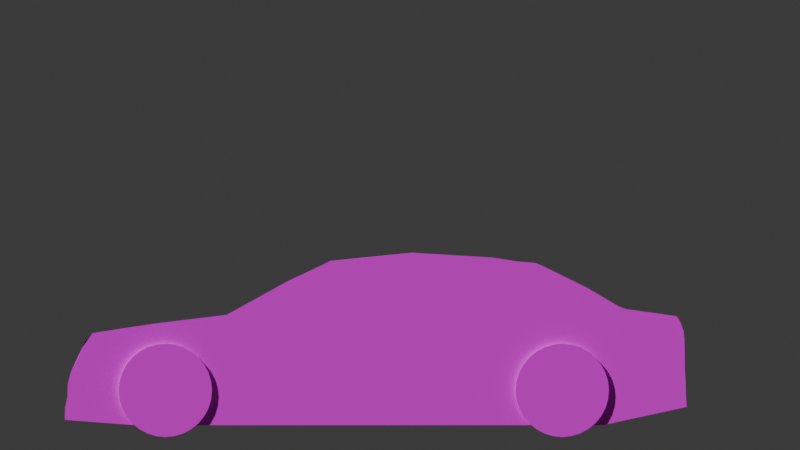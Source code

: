 # Source: car-new-UVs.blend  (saved by Blender 5.2.44; exported with 4.5.12 LTS)
import bpy
from mathutils import Matrix  # noqa: F401  (used for matrix-valued properties, if any)

bpy.ops.wm.read_factory_settings(use_empty=True)
scene = bpy.context.scene
scene.name = 'Scene'

# ---- collections
col_collection = bpy.data.collections.new('Collection'); scene.collection.children.link(col_collection)

# ---- images (referenced by path relative to the original .blend; pixels are not part of the script)
import os
ASSET_DIR = os.environ.get("B2B_ASSET_DIR", "")  # directory of the original .blend (textures are referenced by path, not embedded)
HERE = os.path.dirname(os.path.abspath(__file__))  # packed textures are extracted next to this script under _unpacked/

def load_image(name, relpath, width, height, colorspace="sRGB"):
    """Load a texture the original file referenced (path relative to the .blend, or extracted next to this script)."""
    p = next((c for c in (os.path.join(HERE, relpath), os.path.join(ASSET_DIR, relpath)) if relpath and os.path.exists(c)), "")
    if p:
        img = bpy.data.images.load(p, check_existing=True)
        img.name = name
    else:  # same state as the original file: an image datablock whose file is absent (Cycles renders it pink)
        img = bpy.data.images.new(name, width, height)
        img.source = "FILE"
        img.filepath = "//" + (relpath or name)
    img.colorspace_settings.name = colorspace
    return img
img_car_png = load_image('car.png', 'car.png', 1024, 1024, 'sRGB')
img_car_png_001 = load_image('car.png.001', 'car.png', 1024, 1024, 'sRGB')
img_car_png_002 = load_image('car.png.002', 'car.png', 1024, 1024, 'sRGB')
img_car_png_003 = load_image('car.png.003', 'car.png', 1024, 1024, 'sRGB')

# ---- materials (node trees are filled in below, after node groups)
mat_car_material = bpy.data.materials.new('car-material')
mat_car_material.roughness = 0.5528
mat_car_material.specular_intensity = 1.0
mat_car_material_001 = bpy.data.materials.new('car-material.001')
mat_car_material_001.roughness = 0.5528
mat_car_material_001.specular_intensity = 1.0
mat_car_material_002 = bpy.data.materials.new('car-material.002')
mat_car_material_002.roughness = 0.5528
mat_car_material_002.specular_intensity = 1.0
mat_car_material_003 = bpy.data.materials.new('car-material.003')
mat_car_material_003.roughness = 0.5528
mat_car_material_003.specular_intensity = 1.0

# ---- material node trees
mat_car_material.use_nodes = True; mat_car_material.node_tree.nodes.clear()
_N = mat_car_material.node_tree.nodes; _L = mat_car_material.node_tree.links
n0 = _N.new('ShaderNodeBsdfPrincipled'); n0.name = 'Principled BSDF'; n0.location = (0, 300)
n0.inputs[2].default_value = 0.5528
n0.inputs[10].default_value = 0.005
n0.inputs[13].default_value = 1.0
n0.inputs[14].default_value = (0.2, 0.2, 0.2, 1.0)
n0.inputs[27].default_value = (0.0, 0.0, 0.0, 1.0)
n0.inputs[28].default_value = 1.0
n1 = _N.new('ShaderNodeOutputMaterial'); n1.name = 'Material Output'; n1.location = (280, 300)
n2 = _N.new('ShaderNodeTexImage'); n2.name = 'Image Texture'; n2.location = (-290, 280)
n2.image = img_car_png
_L.new(n0.outputs[0], n1.inputs[0])
_L.new(n2.outputs[0], n0.inputs[0])
n1.is_active_output = True
mat_car_material_001.use_nodes = True; mat_car_material_001.node_tree.nodes.clear()
_N = mat_car_material_001.node_tree.nodes; _L = mat_car_material_001.node_tree.links
n0 = _N.new('ShaderNodeBsdfPrincipled'); n0.name = 'Principled BSDF'; n0.location = (0, 300)
n0.inputs[2].default_value = 0.5528
n0.inputs[10].default_value = 0.005
n0.inputs[13].default_value = 1.0
n0.inputs[14].default_value = (0.2, 0.2, 0.2, 1.0)
n0.inputs[27].default_value = (0.0, 0.0, 0.0, 1.0)
n0.inputs[28].default_value = 1.0
n1 = _N.new('ShaderNodeOutputMaterial'); n1.name = 'Material Output'; n1.location = (280, 300)
n2 = _N.new('ShaderNodeTexImage'); n2.name = 'Image Texture'; n2.location = (-290, 280)
n2.image = img_car_png_001
_L.new(n0.outputs[0], n1.inputs[0])
_L.new(n2.outputs[0], n0.inputs[0])
n1.is_active_output = True
mat_car_material_002.use_nodes = True; mat_car_material_002.node_tree.nodes.clear()
_N = mat_car_material_002.node_tree.nodes; _L = mat_car_material_002.node_tree.links
n0 = _N.new('ShaderNodeBsdfPrincipled'); n0.name = 'Principled BSDF'; n0.location = (0, 300)
n0.inputs[2].default_value = 0.5528
n0.inputs[10].default_value = 0.005
n0.inputs[13].default_value = 1.0
n0.inputs[14].default_value = (0.2, 0.2, 0.2, 1.0)
n0.inputs[27].default_value = (0.0, 0.0, 0.0, 1.0)
n0.inputs[28].default_value = 1.0
n1 = _N.new('ShaderNodeOutputMaterial'); n1.name = 'Material Output'; n1.location = (280, 300)
n2 = _N.new('ShaderNodeTexImage'); n2.name = 'Image Texture'; n2.location = (-290, 280)
n2.image = img_car_png_002
_L.new(n0.outputs[0], n1.inputs[0])
_L.new(n2.outputs[0], n0.inputs[0])
n1.is_active_output = True
mat_car_material_003.use_nodes = True; mat_car_material_003.node_tree.nodes.clear()
_N = mat_car_material_003.node_tree.nodes; _L = mat_car_material_003.node_tree.links
n0 = _N.new('ShaderNodeBsdfPrincipled'); n0.name = 'Principled BSDF'; n0.location = (0, 300)
n0.inputs[2].default_value = 0.5528
n0.inputs[10].default_value = 0.005
n0.inputs[13].default_value = 1.0
n0.inputs[14].default_value = (0.2, 0.2, 0.2, 1.0)
n0.inputs[27].default_value = (0.0, 0.0, 0.0, 1.0)
n0.inputs[28].default_value = 1.0
n1 = _N.new('ShaderNodeOutputMaterial'); n1.name = 'Material Output'; n1.location = (280, 300)
n2 = _N.new('ShaderNodeTexImage'); n2.name = 'Image Texture'; n2.location = (-290, 280)
n2.image = img_car_png_003
_L.new(n0.outputs[0], n1.inputs[0])
_L.new(n2.outputs[0], n0.inputs[0])
n1.is_active_output = True

# ---- world
world_world = bpy.data.worlds.new('World'); scene.world = world_world
world_world.use_nodes = True; world_world.node_tree.nodes.clear()
_N = world_world.node_tree.nodes; _L = world_world.node_tree.links
n0 = _N.new('ShaderNodeOutputWorld'); n0.name = 'World Output'; n0.location = (200, 100)
n1 = _N.new('ShaderNodeBackground'); n1.name = 'Background'; n1.location = (-200, 100)
n1.inputs[0].default_value = (0.05088, 0.05088, 0.05088, 1.0)
_L.new(n1.outputs[0], n0.inputs[0])
n0.is_active_output = True
world_world.color = (0.05088, 0.05088, 0.05088)
world_world.sun_shadow_jitter_overblur = 0.0

# ---- cameras
cam_camera = bpy.data.cameras.new('Camera')
cam_camera.type = 'ORTHO'
cam_camera_006 = bpy.data.cameras.new('Camera.006')
cam_camera_006.type = 'ORTHO'
cam_camera_007 = bpy.data.cameras.new('Camera.007')
cam_camera_007.type = 'ORTHO'
cam_camera_008 = bpy.data.cameras.new('Camera.008')
cam_camera_008.type = 'ORTHO'

# ---- meshes
me_cylinder = bpy.data.meshes.new('Cylinder')
me_cylinder.from_pydata([(0.0, 1.0, -1.0), (0.0, 1.0, 1.0), (0.1951, 0.9808, -1.0), (0.1951, 0.9808, 1.0), (0.3827, 0.9239, -1.0), (0.3827, 0.9239, 1.0), (0.5556, 0.8315, -1.0), (0.5556, 0.8315, 1.0), (0.7071, 0.7071, -1.0), (0.7071, 0.7071, 1.0), (0.8315, 0.5556, -1.0), (0.8315, 0.5556, 1.0), (0.9239, 0.3827, -1.0), (0.9239, 0.3827, 1.0), (0.9808, 0.1951, -1.0), (0.9808, 0.1951, 1.0), (1.0, 0.0, -1.0), (1.0, 0.0, 1.0), (0.9808, -0.1951, -1.0), (0.9808, -0.1951, 1.0), (0.9239, -0.3827, -1.0), (0.9239, -0.3827, 1.0), (0.8315, -0.5556, -1.0), (0.8315, -0.5556, 1.0), (0.7071, -0.7071, -1.0), (0.7071, -0.7071, 1.0), (0.5556, -0.8315, -1.0), (0.5556, -0.8315, 1.0), (0.3827, -0.9239, -1.0), (0.3827, -0.9239, 1.0), (0.1951, -0.9808, -1.0), (0.1951, -0.9808, 1.0), (0.0, -1.0, -1.0), (0.0, -1.0, 1.0), (-0.1951, -0.9808, -1.0), (-0.1951, -0.9808, 1.0), (-0.3827, -0.9239, -1.0), (-0.3827, -0.9239, 1.0), (-0.5556, -0.8315, -1.0), (-0.5556, -0.8315, 1.0), (-0.7071, -0.7071, -1.0), (-0.7071, -0.7071, 1.0), (-0.8315, -0.5556, -1.0), (-0.8315, -0.5556, 1.0), (-0.9239, -0.3827, -1.0), (-0.9239, -0.3827, 1.0), (-0.9808, -0.1951, -1.0), (-0.9808, -0.1951, 1.0), (-1.0, 0.0, -1.0), (-1.0, 0.0, 1.0), (-0.9808, 0.1951, -1.0), (-0.9808, 0.1951, 1.0), (-0.9239, 0.3827, -1.0), (-0.9239, 0.3827, 1.0), (-0.8315, 0.5556, -1.0), (-0.8315, 0.5556, 1.0), (-0.7071, 0.7071, -1.0), (-0.7071, 0.7071, 1.0), (-0.5556, 0.8315, -1.0), (-0.5556, 0.8315, 1.0), (-0.3827, 0.9239, -1.0), (-0.3827, 0.9239, 1.0), (-0.1951, 0.9808, -1.0), (-0.1951, 0.9808, 1.0)], [], [(0, 1, 3, 2), (2, 3, 5, 4), (4, 5, 7, 6), (6, 7, 9, 8), (8, 9, 11, 10), (10, 11, 13, 12), (12, 13, 15, 14), (14, 15, 17, 16), (16, 17, 19, 18), (18, 19, 21, 20), (20, 21, 23, 22), (22, 23, 25, 24), (24, 25, 27, 26), (26, 27, 29, 28), (28, 29, 31, 30), (30, 31, 33, 32), (32, 33, 35, 34), (34, 35, 37, 36), (36, 37, 39, 38), (38, 39, 41, 40), (40, 41, 43, 42), (42, 43, 45, 44), (44, 45, 47, 46), (46, 47, 49, 48), (48, 49, 51, 50), (50, 51, 53, 52), (52, 53, 55, 54), (54, 55, 57, 56), (56, 57, 59, 58), (58, 59, 61, 60), (3, 1, 63, 61, 59, 57, 55, 53, 51, 49, 47, 45, 43, 41, 39, 37, 35, 33, 31, 29, 27, 25, 23, 21, 19, 17, 15, 13, 11, 9, 7, 5), (60, 61, 63, 62), (62, 63, 1, 0), (0, 2, 4, 6, 8, 10, 12, 14, 16, 18, 20, 22, 24, 26, 28, 30, 32, 34, 36, 38, 40, 42, 44, 46, 48, 50, 52, 54, 56, 58, 60, 62)])
_uv = me_cylinder.uv_layers.new(name='UVMap')
_uv.uv.foreach_set('vector', [1.0, 0.5, 1.0, 1.0, 0.9688, 1.0, 0.9688, 0.5, 0.9688, 0.5, 0.9688, 1.0, 0.9375, 1.0, 0.9375, 0.5, 0.9375, 0.5, 0.9375, 1.0, 0.9062, 1.0, 0.9062, 0.5, 0.9062, 0.5, 0.9062, 1.0, 0.875, 1.0, 0.875, 0.5, 0.875, 0.5, 0.875, 1.0, 0.8438, 1.0, 0.8438, 0.5, 0.8438, 0.5, 0.8438, 1.0, 0.8125, 1.0, 0.8125, 0.5, 0.8125, 0.5, 0.8125, 1.0, 0.7812, 1.0, 0.7812, 0.5, 0.7812, 0.5, 0.7812, 1.0, 0.75, 1.0, 0.75, 0.5, 0.75, 0.5, 0.75, 1.0, 0.7188, 1.0, 0.7188, 0.5, 0.7188, 0.5, 0.7188, 1.0, 0.6875, 1.0, 0.6875, 0.5, 0.6875, 0.5, 0.6875, 1.0, 0.6562, 1.0, 0.6562, 0.5, 0.6562, 0.5, 0.6562, 1.0, 0.625, 1.0, 0.625, 0.5, 0.625, 0.5, 0.625, 1.0, 0.5938, 1.0, 0.5938, 0.5, 0.5938, 0.5, 0.5938, 1.0, 0.5625, 1.0, 0.5625, 0.5, 0.5625, 0.5, 0.5625, 1.0, 0.5312, 1.0, 0.5312, 0.5, 0.5312, 0.5, 0.5312, 1.0, 0.5, 1.0, 0.5, 0.5, 0.5, 0.5, 0.5, 1.0, 0.4688, 1.0, 0.4688, 0.5, 0.4688, 0.5, 0.4688, 1.0, 0.4375, 1.0, 0.4375, 0.5, 0.4375, 0.5, 0.4375, 1.0, 0.4062, 1.0, 0.4062, 0.5, 0.4062, 0.5, 0.4062, 1.0, 0.375, 1.0, 0.375, 0.5, 0.375, 0.5, 0.375, 1.0, 0.3438, 1.0, 0.3438, 0.5, 0.3438, 0.5, 0.3438, 1.0, 0.3125, 1.0, 0.3125, 0.5, 0.3125, 0.5, 0.3125, 1.0, 0.2812, 1.0, 0.2812, 0.5, 0.2812, 0.5, 0.2812, 1.0, 0.25, 1.0, 0.25, 0.5, 0.25, 0.5, 0.25, 1.0, 0.2188, 1.0, 0.2188, 0.5, 0.2188, 0.5, 0.2188, 1.0, 0.1875, 1.0, 0.1875, 0.5, 0.1875, 0.5, 0.1875, 1.0, 0.1562, 1.0, 0.1562, 0.5, 0.1562, 0.5, 0.1562, 1.0, 0.125, 1.0, 0.125, 0.5, 0.125, 0.5, 0.125, 1.0, 0.09375, 1.0, 0.09375, 0.5, 0.09375, 0.5, 0.09375, 1.0, 0.0625, 1.0, 0.0625, 0.5, 0.2968, 0.4854, 0.25, 0.49, 0.2032, 0.4854, 0.1582, 0.4717, 0.1167, 0.4496, 0.08029, 0.4197, 0.05045, 0.3833, 0.02827, 0.3418, 0.01461, 0.2968, 0.01, 0.25, 0.01461, 0.2032, 0.02827, 0.1582, 0.05045, 0.1167, 0.08029, 0.08029, 0.1167, 0.05045, 0.1582, 0.02827, 0.2032, 0.01461, 0.25, 0.01, 0.2968, 0.01461, 0.3418, 0.02827, 0.3833, 0.05045, 0.4197, 0.08029, 0.4496, 0.1167, 0.4717, 0.1582, 0.4854, 0.2032, 0.49, 0.25, 0.4854, 0.2968, 0.4717, 0.3418, 0.4496, 0.3833, 0.4197, 0.4197, 0.3833, 0.4496, 0.3418, 0.4717, 0.0625, 0.5, 0.0625, 1.0, 0.03125, 1.0, 0.03125, 0.5, 0.03125, 0.5, 0.03125, 1.0, 0.0, 1.0, 0.0, 0.5, 0.75, 0.49, 0.7968, 0.4854, 0.8418, 0.4717, 0.8833, 0.4496, 0.9197, 0.4197, 0.9496, 0.3833, 0.9717, 0.3418, 0.9854, 0.2968, 0.99, 0.25, 0.9854, 0.2032, 0.9717, 0.1582, 0.9496, 0.1167, 0.9197, 0.08029, 0.8833, 0.05045, 0.8418, 0.02827, 0.7968, 0.01461, 0.75, 0.01, 0.7032, 0.01461, 0.6582, 0.02827, 0.6167, 0.05045, 0.5803, 0.08029, 0.5504, 0.1167, 0.5283, 0.1582, 0.5146, 0.2032, 0.51, 0.25, 0.5146, 0.2968, 0.5283, 0.3418, 0.5504, 0.3833, 0.5803, 0.4197, 0.6167, 0.4496, 0.6582, 0.4717, 0.7032, 0.4854])
me_cylinder.materials.append(mat_car_material)
me_cylinder.update()
me_cylinder_001 = bpy.data.meshes.new('Cylinder.001')
me_cylinder_001.from_pydata([(0.0, 1.0, -1.0), (0.0, 1.0, 1.0), (0.1951, 0.9808, -1.0), (0.1951, 0.9808, 1.0), (0.3827, 0.9239, -1.0), (0.3827, 0.9239, 1.0), (0.5556, 0.8315, -1.0), (0.5556, 0.8315, 1.0), (0.7071, 0.7071, -1.0), (0.7071, 0.7071, 1.0), (0.8315, 0.5556, -1.0), (0.8315, 0.5556, 1.0), (0.9239, 0.3827, -1.0), (0.9239, 0.3827, 1.0), (0.9808, 0.1951, -1.0), (0.9808, 0.1951, 1.0), (1.0, 0.0, -1.0), (1.0, 0.0, 1.0), (0.9808, -0.1951, -1.0), (0.9808, -0.1951, 1.0), (0.9239, -0.3827, -1.0), (0.9239, -0.3827, 1.0), (0.8315, -0.5556, -1.0), (0.8315, -0.5556, 1.0), (0.7071, -0.7071, -1.0), (0.7071, -0.7071, 1.0), (0.5556, -0.8315, -1.0), (0.5556, -0.8315, 1.0), (0.3827, -0.9239, -1.0), (0.3827, -0.9239, 1.0), (0.1951, -0.9808, -1.0), (0.1951, -0.9808, 1.0), (0.0, -1.0, -1.0), (0.0, -1.0, 1.0), (-0.1951, -0.9808, -1.0), (-0.1951, -0.9808, 1.0), (-0.3827, -0.9239, -1.0), (-0.3827, -0.9239, 1.0), (-0.5556, -0.8315, -1.0), (-0.5556, -0.8315, 1.0), (-0.7071, -0.7071, -1.0), (-0.7071, -0.7071, 1.0), (-0.8315, -0.5556, -1.0), (-0.8315, -0.5556, 1.0), (-0.9239, -0.3827, -1.0), (-0.9239, -0.3827, 1.0), (-0.9808, -0.1951, -1.0), (-0.9808, -0.1951, 1.0), (-1.0, 0.0, -1.0), (-1.0, 0.0, 1.0), (-0.9808, 0.1951, -1.0), (-0.9808, 0.1951, 1.0), (-0.9239, 0.3827, -1.0), (-0.9239, 0.3827, 1.0), (-0.8315, 0.5556, -1.0), (-0.8315, 0.5556, 1.0), (-0.7071, 0.7071, -1.0), (-0.7071, 0.7071, 1.0), (-0.5556, 0.8315, -1.0), (-0.5556, 0.8315, 1.0), (-0.3827, 0.9239, -1.0), (-0.3827, 0.9239, 1.0), (-0.1951, 0.9808, -1.0), (-0.1951, 0.9808, 1.0)], [], [(0, 1, 3, 2), (2, 3, 5, 4), (4, 5, 7, 6), (6, 7, 9, 8), (8, 9, 11, 10), (10, 11, 13, 12), (12, 13, 15, 14), (14, 15, 17, 16), (16, 17, 19, 18), (18, 19, 21, 20), (20, 21, 23, 22), (22, 23, 25, 24), (24, 25, 27, 26), (26, 27, 29, 28), (28, 29, 31, 30), (30, 31, 33, 32), (32, 33, 35, 34), (34, 35, 37, 36), (36, 37, 39, 38), (38, 39, 41, 40), (40, 41, 43, 42), (42, 43, 45, 44), (44, 45, 47, 46), (46, 47, 49, 48), (48, 49, 51, 50), (50, 51, 53, 52), (52, 53, 55, 54), (54, 55, 57, 56), (56, 57, 59, 58), (58, 59, 61, 60), (3, 1, 63, 61, 59, 57, 55, 53, 51, 49, 47, 45, 43, 41, 39, 37, 35, 33, 31, 29, 27, 25, 23, 21, 19, 17, 15, 13, 11, 9, 7, 5), (60, 61, 63, 62), (62, 63, 1, 0), (0, 2, 4, 6, 8, 10, 12, 14, 16, 18, 20, 22, 24, 26, 28, 30, 32, 34, 36, 38, 40, 42, 44, 46, 48, 50, 52, 54, 56, 58, 60, 62)])
_uv = me_cylinder_001.uv_layers.new(name='UVMap')
_uv.uv.foreach_set('vector', [1.0, 0.5, 1.0, 1.0, 0.9688, 1.0, 0.9688, 0.5, 0.9688, 0.5, 0.9688, 1.0, 0.9375, 1.0, 0.9375, 0.5, 0.9375, 0.5, 0.9375, 1.0, 0.9062, 1.0, 0.9062, 0.5, 0.9062, 0.5, 0.9062, 1.0, 0.875, 1.0, 0.875, 0.5, 0.875, 0.5, 0.875, 1.0, 0.8438, 1.0, 0.8438, 0.5, 0.8438, 0.5, 0.8438, 1.0, 0.8125, 1.0, 0.8125, 0.5, 0.8125, 0.5, 0.8125, 1.0, 0.7812, 1.0, 0.7812, 0.5, 0.7812, 0.5, 0.7812, 1.0, 0.75, 1.0, 0.75, 0.5, 0.75, 0.5, 0.75, 1.0, 0.7188, 1.0, 0.7188, 0.5, 0.7188, 0.5, 0.7188, 1.0, 0.6875, 1.0, 0.6875, 0.5, 0.6875, 0.5, 0.6875, 1.0, 0.6562, 1.0, 0.6562, 0.5, 0.6562, 0.5, 0.6562, 1.0, 0.625, 1.0, 0.625, 0.5, 0.625, 0.5, 0.625, 1.0, 0.5938, 1.0, 0.5938, 0.5, 0.5938, 0.5, 0.5938, 1.0, 0.5625, 1.0, 0.5625, 0.5, 0.5625, 0.5, 0.5625, 1.0, 0.5312, 1.0, 0.5312, 0.5, 0.5312, 0.5, 0.5312, 1.0, 0.5, 1.0, 0.5, 0.5, 0.5, 0.5, 0.5, 1.0, 0.4688, 1.0, 0.4688, 0.5, 0.4688, 0.5, 0.4688, 1.0, 0.4375, 1.0, 0.4375, 0.5, 0.4375, 0.5, 0.4375, 1.0, 0.4062, 1.0, 0.4062, 0.5, 0.4062, 0.5, 0.4062, 1.0, 0.375, 1.0, 0.375, 0.5, 0.375, 0.5, 0.375, 1.0, 0.3438, 1.0, 0.3438, 0.5, 0.3438, 0.5, 0.3438, 1.0, 0.3125, 1.0, 0.3125, 0.5, 0.3125, 0.5, 0.3125, 1.0, 0.2812, 1.0, 0.2812, 0.5, 0.2812, 0.5, 0.2812, 1.0, 0.25, 1.0, 0.25, 0.5, 0.25, 0.5, 0.25, 1.0, 0.2188, 1.0, 0.2188, 0.5, 0.2188, 0.5, 0.2188, 1.0, 0.1875, 1.0, 0.1875, 0.5, 0.1875, 0.5, 0.1875, 1.0, 0.1562, 1.0, 0.1562, 0.5, 0.1562, 0.5, 0.1562, 1.0, 0.125, 1.0, 0.125, 0.5, 0.125, 0.5, 0.125, 1.0, 0.09375, 1.0, 0.09375, 0.5, 0.09375, 0.5, 0.09375, 1.0, 0.0625, 1.0, 0.0625, 0.5, 0.2968, 0.4854, 0.25, 0.49, 0.2032, 0.4854, 0.1582, 0.4717, 0.1167, 0.4496, 0.08029, 0.4197, 0.05045, 0.3833, 0.02827, 0.3418, 0.01461, 0.2968, 0.01, 0.25, 0.01461, 0.2032, 0.02827, 0.1582, 0.05045, 0.1167, 0.08029, 0.08029, 0.1167, 0.05045, 0.1582, 0.02827, 0.2032, 0.01461, 0.25, 0.01, 0.2968, 0.01461, 0.3418, 0.02827, 0.3833, 0.05045, 0.4197, 0.08029, 0.4496, 0.1167, 0.4717, 0.1582, 0.4854, 0.2032, 0.49, 0.25, 0.4854, 0.2968, 0.4717, 0.3418, 0.4496, 0.3833, 0.4197, 0.4197, 0.3833, 0.4496, 0.3418, 0.4717, 0.0625, 0.5, 0.0625, 1.0, 0.03125, 1.0, 0.03125, 0.5, 0.03125, 0.5, 0.03125, 1.0, 0.0, 1.0, 0.0, 0.5, 0.75, 0.49, 0.7968, 0.4854, 0.8418, 0.4717, 0.8833, 0.4496, 0.9197, 0.4197, 0.9496, 0.3833, 0.9717, 0.3418, 0.9854, 0.2968, 0.99, 0.25, 0.9854, 0.2032, 0.9717, 0.1582, 0.9496, 0.1167, 0.9197, 0.08029, 0.8833, 0.05045, 0.8418, 0.02827, 0.7968, 0.01461, 0.75, 0.01, 0.7032, 0.01461, 0.6582, 0.02827, 0.6167, 0.05045, 0.5803, 0.08029, 0.5504, 0.1167, 0.5283, 0.1582, 0.5146, 0.2032, 0.51, 0.25, 0.5146, 0.2968, 0.5283, 0.3418, 0.5504, 0.3833, 0.5803, 0.4197, 0.6167, 0.4496, 0.6582, 0.4717, 0.7032, 0.4854])
me_cylinder_001.materials.append(mat_car_material_001)
me_cylinder_001.update()
me_cylinder_002 = bpy.data.meshes.new('Cylinder.002')
me_cylinder_002.from_pydata([(0.0, 1.0, -1.0), (0.0, 1.0, 1.0), (0.1951, 0.9808, -1.0), (0.1951, 0.9808, 1.0), (0.3827, 0.9239, -1.0), (0.3827, 0.9239, 1.0), (0.5556, 0.8315, -1.0), (0.5556, 0.8315, 1.0), (0.7071, 0.7071, -1.0), (0.7071, 0.7071, 1.0), (0.8315, 0.5556, -1.0), (0.8315, 0.5556, 1.0), (0.9239, 0.3827, -1.0), (0.9239, 0.3827, 1.0), (0.9808, 0.1951, -1.0), (0.9808, 0.1951, 1.0), (1.0, 0.0, -1.0), (1.0, 0.0, 1.0), (0.9808, -0.1951, -1.0), (0.9808, -0.1951, 1.0), (0.9239, -0.3827, -1.0), (0.9239, -0.3827, 1.0), (0.8315, -0.5556, -1.0), (0.8315, -0.5556, 1.0), (0.7071, -0.7071, -1.0), (0.7071, -0.7071, 1.0), (0.5556, -0.8315, -1.0), (0.5556, -0.8315, 1.0), (0.3827, -0.9239, -1.0), (0.3827, -0.9239, 1.0), (0.1951, -0.9808, -1.0), (0.1951, -0.9808, 1.0), (0.0, -1.0, -1.0), (0.0, -1.0, 1.0), (-0.1951, -0.9808, -1.0), (-0.1951, -0.9808, 1.0), (-0.3827, -0.9239, -1.0), (-0.3827, -0.9239, 1.0), (-0.5556, -0.8315, -1.0), (-0.5556, -0.8315, 1.0), (-0.7071, -0.7071, -1.0), (-0.7071, -0.7071, 1.0), (-0.8315, -0.5556, -1.0), (-0.8315, -0.5556, 1.0), (-0.9239, -0.3827, -1.0), (-0.9239, -0.3827, 1.0), (-0.9808, -0.1951, -1.0), (-0.9808, -0.1951, 1.0), (-1.0, 0.0, -1.0), (-1.0, 0.0, 1.0), (-0.9808, 0.1951, -1.0), (-0.9808, 0.1951, 1.0), (-0.9239, 0.3827, -1.0), (-0.9239, 0.3827, 1.0), (-0.8315, 0.5556, -1.0), (-0.8315, 0.5556, 1.0), (-0.7071, 0.7071, -1.0), (-0.7071, 0.7071, 1.0), (-0.5556, 0.8315, -1.0), (-0.5556, 0.8315, 1.0), (-0.3827, 0.9239, -1.0), (-0.3827, 0.9239, 1.0), (-0.1951, 0.9808, -1.0), (-0.1951, 0.9808, 1.0)], [], [(0, 1, 3, 2), (2, 3, 5, 4), (4, 5, 7, 6), (6, 7, 9, 8), (8, 9, 11, 10), (10, 11, 13, 12), (12, 13, 15, 14), (14, 15, 17, 16), (16, 17, 19, 18), (18, 19, 21, 20), (20, 21, 23, 22), (22, 23, 25, 24), (24, 25, 27, 26), (26, 27, 29, 28), (28, 29, 31, 30), (30, 31, 33, 32), (32, 33, 35, 34), (34, 35, 37, 36), (36, 37, 39, 38), (38, 39, 41, 40), (40, 41, 43, 42), (42, 43, 45, 44), (44, 45, 47, 46), (46, 47, 49, 48), (48, 49, 51, 50), (50, 51, 53, 52), (52, 53, 55, 54), (54, 55, 57, 56), (56, 57, 59, 58), (58, 59, 61, 60), (3, 1, 63, 61, 59, 57, 55, 53, 51, 49, 47, 45, 43, 41, 39, 37, 35, 33, 31, 29, 27, 25, 23, 21, 19, 17, 15, 13, 11, 9, 7, 5), (60, 61, 63, 62), (62, 63, 1, 0), (0, 2, 4, 6, 8, 10, 12, 14, 16, 18, 20, 22, 24, 26, 28, 30, 32, 34, 36, 38, 40, 42, 44, 46, 48, 50, 52, 54, 56, 58, 60, 62)])
_uv = me_cylinder_002.uv_layers.new(name='UVMap')
_uv.uv.foreach_set('vector', [1.0, 0.5, 1.0, 1.0, 0.9688, 1.0, 0.9688, 0.5, 0.9688, 0.5, 0.9688, 1.0, 0.9375, 1.0, 0.9375, 0.5, 0.9375, 0.5, 0.9375, 1.0, 0.9062, 1.0, 0.9062, 0.5, 0.9062, 0.5, 0.9062, 1.0, 0.875, 1.0, 0.875, 0.5, 0.875, 0.5, 0.875, 1.0, 0.8438, 1.0, 0.8438, 0.5, 0.8438, 0.5, 0.8438, 1.0, 0.8125, 1.0, 0.8125, 0.5, 0.8125, 0.5, 0.8125, 1.0, 0.7812, 1.0, 0.7812, 0.5, 0.7812, 0.5, 0.7812, 1.0, 0.75, 1.0, 0.75, 0.5, 0.75, 0.5, 0.75, 1.0, 0.7188, 1.0, 0.7188, 0.5, 0.7188, 0.5, 0.7188, 1.0, 0.6875, 1.0, 0.6875, 0.5, 0.6875, 0.5, 0.6875, 1.0, 0.6562, 1.0, 0.6562, 0.5, 0.6562, 0.5, 0.6562, 1.0, 0.625, 1.0, 0.625, 0.5, 0.625, 0.5, 0.625, 1.0, 0.5938, 1.0, 0.5938, 0.5, 0.5938, 0.5, 0.5938, 1.0, 0.5625, 1.0, 0.5625, 0.5, 0.5625, 0.5, 0.5625, 1.0, 0.5312, 1.0, 0.5312, 0.5, 0.5312, 0.5, 0.5312, 1.0, 0.5, 1.0, 0.5, 0.5, 0.5, 0.5, 0.5, 1.0, 0.4688, 1.0, 0.4688, 0.5, 0.4688, 0.5, 0.4688, 1.0, 0.4375, 1.0, 0.4375, 0.5, 0.4375, 0.5, 0.4375, 1.0, 0.4062, 1.0, 0.4062, 0.5, 0.4062, 0.5, 0.4062, 1.0, 0.375, 1.0, 0.375, 0.5, 0.375, 0.5, 0.375, 1.0, 0.3438, 1.0, 0.3438, 0.5, 0.3438, 0.5, 0.3438, 1.0, 0.3125, 1.0, 0.3125, 0.5, 0.3125, 0.5, 0.3125, 1.0, 0.2812, 1.0, 0.2812, 0.5, 0.2812, 0.5, 0.2812, 1.0, 0.25, 1.0, 0.25, 0.5, 0.25, 0.5, 0.25, 1.0, 0.2188, 1.0, 0.2188, 0.5, 0.2188, 0.5, 0.2188, 1.0, 0.1875, 1.0, 0.1875, 0.5, 0.1875, 0.5, 0.1875, 1.0, 0.1562, 1.0, 0.1562, 0.5, 0.1562, 0.5, 0.1562, 1.0, 0.125, 1.0, 0.125, 0.5, 0.125, 0.5, 0.125, 1.0, 0.09375, 1.0, 0.09375, 0.5, 0.09375, 0.5, 0.09375, 1.0, 0.0625, 1.0, 0.0625, 0.5, 0.2968, 0.4854, 0.25, 0.49, 0.2032, 0.4854, 0.1582, 0.4717, 0.1167, 0.4496, 0.08029, 0.4197, 0.05045, 0.3833, 0.02827, 0.3418, 0.01461, 0.2968, 0.01, 0.25, 0.01461, 0.2032, 0.02827, 0.1582, 0.05045, 0.1167, 0.08029, 0.08029, 0.1167, 0.05045, 0.1582, 0.02827, 0.2032, 0.01461, 0.25, 0.01, 0.2968, 0.01461, 0.3418, 0.02827, 0.3833, 0.05045, 0.4197, 0.08029, 0.4496, 0.1167, 0.4717, 0.1582, 0.4854, 0.2032, 0.49, 0.25, 0.4854, 0.2968, 0.4717, 0.3418, 0.4496, 0.3833, 0.4197, 0.4197, 0.3833, 0.4496, 0.3418, 0.4717, 0.0625, 0.5, 0.0625, 1.0, 0.03125, 1.0, 0.03125, 0.5, 0.03125, 0.5, 0.03125, 1.0, 0.0, 1.0, 0.0, 0.5, 0.75, 0.49, 0.7968, 0.4854, 0.8418, 0.4717, 0.8833, 0.4496, 0.9197, 0.4197, 0.9496, 0.3833, 0.9717, 0.3418, 0.9854, 0.2968, 0.99, 0.25, 0.9854, 0.2032, 0.9717, 0.1582, 0.9496, 0.1167, 0.9197, 0.08029, 0.8833, 0.05045, 0.8418, 0.02827, 0.7968, 0.01461, 0.75, 0.01, 0.7032, 0.01461, 0.6582, 0.02827, 0.6167, 0.05045, 0.5803, 0.08029, 0.5504, 0.1167, 0.5283, 0.1582, 0.5146, 0.2032, 0.51, 0.25, 0.5146, 0.2968, 0.5283, 0.3418, 0.5504, 0.3833, 0.5803, 0.4197, 0.6167, 0.4496, 0.6582, 0.4717, 0.7032, 0.4854])
me_cylinder_002.materials.append(mat_car_material_002)
me_cylinder_002.update()
me_cylinder_003 = bpy.data.meshes.new('Cylinder.003')
me_cylinder_003.from_pydata([(0.0, 1.0, -1.0), (0.0, 1.0, 1.0), (0.1951, 0.9808, -1.0), (0.1951, 0.9808, 1.0), (0.3827, 0.9239, -1.0), (0.3827, 0.9239, 1.0), (0.5556, 0.8315, -1.0), (0.5556, 0.8315, 1.0), (0.7071, 0.7071, -1.0), (0.7071, 0.7071, 1.0), (0.8315, 0.5556, -1.0), (0.8315, 0.5556, 1.0), (0.9239, 0.3827, -1.0), (0.9239, 0.3827, 1.0), (0.9808, 0.1951, -1.0), (0.9808, 0.1951, 1.0), (1.0, 0.0, -1.0), (1.0, 0.0, 1.0), (0.9808, -0.1951, -1.0), (0.9808, -0.1951, 1.0), (0.9239, -0.3827, -1.0), (0.9239, -0.3827, 1.0), (0.8315, -0.5556, -1.0), (0.8315, -0.5556, 1.0), (0.7071, -0.7071, -1.0), (0.7071, -0.7071, 1.0), (0.5556, -0.8315, -1.0), (0.5556, -0.8315, 1.0), (0.3827, -0.9239, -1.0), (0.3827, -0.9239, 1.0), (0.1951, -0.9808, -1.0), (0.1951, -0.9808, 1.0), (0.0, -1.0, -1.0), (0.0, -1.0, 1.0), (-0.1951, -0.9808, -1.0), (-0.1951, -0.9808, 1.0), (-0.3827, -0.9239, -1.0), (-0.3827, -0.9239, 1.0), (-0.5556, -0.8315, -1.0), (-0.5556, -0.8315, 1.0), (-0.7071, -0.7071, -1.0), (-0.7071, -0.7071, 1.0), (-0.8315, -0.5556, -1.0), (-0.8315, -0.5556, 1.0), (-0.9239, -0.3827, -1.0), (-0.9239, -0.3827, 1.0), (-0.9808, -0.1951, -1.0), (-0.9808, -0.1951, 1.0), (-1.0, 0.0, -1.0), (-1.0, 0.0, 1.0), (-0.9808, 0.1951, -1.0), (-0.9808, 0.1951, 1.0), (-0.9239, 0.3827, -1.0), (-0.9239, 0.3827, 1.0), (-0.8315, 0.5556, -1.0), (-0.8315, 0.5556, 1.0), (-0.7071, 0.7071, -1.0), (-0.7071, 0.7071, 1.0), (-0.5556, 0.8315, -1.0), (-0.5556, 0.8315, 1.0), (-0.3827, 0.9239, -1.0), (-0.3827, 0.9239, 1.0), (-0.1951, 0.9808, -1.0), (-0.1951, 0.9808, 1.0)], [], [(0, 1, 3, 2), (2, 3, 5, 4), (4, 5, 7, 6), (6, 7, 9, 8), (8, 9, 11, 10), (10, 11, 13, 12), (12, 13, 15, 14), (14, 15, 17, 16), (16, 17, 19, 18), (18, 19, 21, 20), (20, 21, 23, 22), (22, 23, 25, 24), (24, 25, 27, 26), (26, 27, 29, 28), (28, 29, 31, 30), (30, 31, 33, 32), (32, 33, 35, 34), (34, 35, 37, 36), (36, 37, 39, 38), (38, 39, 41, 40), (40, 41, 43, 42), (42, 43, 45, 44), (44, 45, 47, 46), (46, 47, 49, 48), (48, 49, 51, 50), (50, 51, 53, 52), (52, 53, 55, 54), (54, 55, 57, 56), (56, 57, 59, 58), (58, 59, 61, 60), (3, 1, 63, 61, 59, 57, 55, 53, 51, 49, 47, 45, 43, 41, 39, 37, 35, 33, 31, 29, 27, 25, 23, 21, 19, 17, 15, 13, 11, 9, 7, 5), (60, 61, 63, 62), (62, 63, 1, 0), (0, 2, 4, 6, 8, 10, 12, 14, 16, 18, 20, 22, 24, 26, 28, 30, 32, 34, 36, 38, 40, 42, 44, 46, 48, 50, 52, 54, 56, 58, 60, 62)])
_uv = me_cylinder_003.uv_layers.new(name='UVMap')
_uv.uv.foreach_set('vector', [1.0, 0.5, 1.0, 1.0, 0.9688, 1.0, 0.9688, 0.5, 0.9688, 0.5, 0.9688, 1.0, 0.9375, 1.0, 0.9375, 0.5, 0.9375, 0.5, 0.9375, 1.0, 0.9062, 1.0, 0.9062, 0.5, 0.9062, 0.5, 0.9062, 1.0, 0.875, 1.0, 0.875, 0.5, 0.875, 0.5, 0.875, 1.0, 0.8438, 1.0, 0.8438, 0.5, 0.8438, 0.5, 0.8438, 1.0, 0.8125, 1.0, 0.8125, 0.5, 0.8125, 0.5, 0.8125, 1.0, 0.7812, 1.0, 0.7812, 0.5, 0.7812, 0.5, 0.7812, 1.0, 0.75, 1.0, 0.75, 0.5, 0.75, 0.5, 0.75, 1.0, 0.7188, 1.0, 0.7188, 0.5, 0.7188, 0.5, 0.7188, 1.0, 0.6875, 1.0, 0.6875, 0.5, 0.6875, 0.5, 0.6875, 1.0, 0.6562, 1.0, 0.6562, 0.5, 0.6562, 0.5, 0.6562, 1.0, 0.625, 1.0, 0.625, 0.5, 0.625, 0.5, 0.625, 1.0, 0.5938, 1.0, 0.5938, 0.5, 0.5938, 0.5, 0.5938, 1.0, 0.5625, 1.0, 0.5625, 0.5, 0.5625, 0.5, 0.5625, 1.0, 0.5312, 1.0, 0.5312, 0.5, 0.5312, 0.5, 0.5312, 1.0, 0.5, 1.0, 0.5, 0.5, 0.5, 0.5, 0.5, 1.0, 0.4688, 1.0, 0.4688, 0.5, 0.4688, 0.5, 0.4688, 1.0, 0.4375, 1.0, 0.4375, 0.5, 0.4375, 0.5, 0.4375, 1.0, 0.4062, 1.0, 0.4062, 0.5, 0.4062, 0.5, 0.4062, 1.0, 0.375, 1.0, 0.375, 0.5, 0.375, 0.5, 0.375, 1.0, 0.3438, 1.0, 0.3438, 0.5, 0.3438, 0.5, 0.3438, 1.0, 0.3125, 1.0, 0.3125, 0.5, 0.3125, 0.5, 0.3125, 1.0, 0.2812, 1.0, 0.2812, 0.5, 0.2812, 0.5, 0.2812, 1.0, 0.25, 1.0, 0.25, 0.5, 0.25, 0.5, 0.25, 1.0, 0.2188, 1.0, 0.2188, 0.5, 0.2188, 0.5, 0.2188, 1.0, 0.1875, 1.0, 0.1875, 0.5, 0.1875, 0.5, 0.1875, 1.0, 0.1562, 1.0, 0.1562, 0.5, 0.1562, 0.5, 0.1562, 1.0, 0.125, 1.0, 0.125, 0.5, 0.125, 0.5, 0.125, 1.0, 0.09375, 1.0, 0.09375, 0.5, 0.09375, 0.5, 0.09375, 1.0, 0.0625, 1.0, 0.0625, 0.5, 0.2968, 0.4854, 0.25, 0.49, 0.2032, 0.4854, 0.1582, 0.4717, 0.1167, 0.4496, 0.08029, 0.4197, 0.05045, 0.3833, 0.02827, 0.3418, 0.01461, 0.2968, 0.01, 0.25, 0.01461, 0.2032, 0.02827, 0.1582, 0.05045, 0.1167, 0.08029, 0.08029, 0.1167, 0.05045, 0.1582, 0.02827, 0.2032, 0.01461, 0.25, 0.01, 0.2968, 0.01461, 0.3418, 0.02827, 0.3833, 0.05045, 0.4197, 0.08029, 0.4496, 0.1167, 0.4717, 0.1582, 0.4854, 0.2032, 0.49, 0.25, 0.4854, 0.2968, 0.4717, 0.3418, 0.4496, 0.3833, 0.4197, 0.4197, 0.3833, 0.4496, 0.3418, 0.4717, 0.0625, 0.5, 0.0625, 1.0, 0.03125, 1.0, 0.03125, 0.5, 0.03125, 0.5, 0.03125, 1.0, 0.0, 1.0, 0.0, 0.5, 0.75, 0.49, 0.7968, 0.4854, 0.8418, 0.4717, 0.8833, 0.4496, 0.9197, 0.4197, 0.9496, 0.3833, 0.9717, 0.3418, 0.9854, 0.2968, 0.99, 0.25, 0.9854, 0.2032, 0.9717, 0.1582, 0.9496, 0.1167, 0.9197, 0.08029, 0.8833, 0.05045, 0.8418, 0.02827, 0.7968, 0.01461, 0.75, 0.01, 0.7032, 0.01461, 0.6582, 0.02827, 0.6167, 0.05045, 0.5803, 0.08029, 0.5504, 0.1167, 0.5283, 0.1582, 0.5146, 0.2032, 0.51, 0.25, 0.5146, 0.2968, 0.5283, 0.3418, 0.5504, 0.3833, 0.5803, 0.4197, 0.6167, 0.4496, 0.6582, 0.4717, 0.7032, 0.4854])
me_cylinder_003.materials.append(mat_car_material_003)
me_cylinder_003.update()
me_car_passenger_base = bpy.data.meshes.new('car-passenger-base')
me_car_passenger_base.from_pydata([(-55.0, 101.6, -226.6), (-55.0, 103.3, -212.9), (105.0, 103.3, -212.8), (105.0, 101.6, -226.6), (105.0, 107.0, -188.3), (-55.0, 107.0, -188.3), (-55.0, 128.3, 64.59), (105.0, 104.8, 107.2), (105.0, 128.2, 64.77), (-55.0, 104.8, 107.2), (-55.0, 140.1, 39.29), (105.0, 140.1, 39.27), (105.0, 145.0, 10.11), (105.0, 149.3, -28.0), (-55.0, 149.3, -28.0), (-55.0, 145.0, 10.31), (-55.0, 143.1, 33.54), (105.0, 143.1, 33.52), (-55.0, 70.63, 222.2), (-55.0, 78.0, 219.4), (105.0, 78.0, 219.4), (105.0, 70.57, 222.2), (105.0, 59.35, 228.1), (-55.0, 59.34, 228.1), (-55.0, 109.1, -182.8), (-55.0, 123.0, -159.4), (105.0, 123.1, -159.1), (105.0, 109.1, -182.8), (105.0, 139.5, -125.7), (-55.0, 139.5, -125.7), (-55.0, 50.25, 230.3), (105.0, 50.19, 230.3), (105.0, 41.16, 230.5), (-55.0, 41.16, 230.5), (105.0, 145.6, -88.91), (-55.0, 145.6, -88.91), (-55.0, 19.9, 103.8), (-55.0, 19.9, 136.1), (105.0, 19.9, 136.3), (105.0, 19.9, 103.8), (105.0, 19.9, 179.2), (-55.0, 19.9, 179.2), (105.0, 33.56, -234.0), (-55.0, 33.56, -234.0), (-55.0, 19.9, -171.1), (105.0, 19.9, -171.1), (-55.0, 19.9, -128.0), (-55.0, 19.9, -95.75), (105.0, 19.9, -128.2), (105.0, 19.9, -95.75), (-55.0, 102.7, 111.3), (105.0, 102.7, 111.3), (-55.0, 23.96, 232.5), (105.0, 23.96, 232.5), (-55.0, 82.51, 217.4), (105.0, 82.55, 217.4), (105.0, 89.05, 211.8), (-55.0, 89.05, 211.8), (-55.0, 141.6, -120.3), (105.0, 141.6, -120.3), (105.0, 30.93, 133.6), (-55.0, 30.93, 133.6), (-55.0, 37.66, 133.6), (105.0, 37.66, 133.6), (105.0, 30.93, 145.2), (-55.0, 30.93, 145.2), (-55.0, 27.57, 139.4), (105.0, 27.57, 139.4), (105.0, 41.02, 139.4), (-55.0, 41.02, 139.4), (-55.0, 37.66, 145.2), (105.0, 37.66, 145.2), (105.0, 30.93, -136.5), (-55.0, 30.93, -136.5), (-55.0, 37.66, -136.5), (105.0, 37.66, -136.5), (105.0, 30.93, -124.8), (-55.0, 30.93, -124.8), (-55.0, 27.57, -130.6), (105.0, 27.57, -130.6), (105.0, 41.02, -130.6), (-55.0, 41.02, -130.6), (-55.0, 37.66, -124.8), (105.0, 37.66, -124.8), (-55.0, 142.7, -107.1), (105.0, 142.7, -107.0), (-55.0, 61.28, -232.7), (105.0, 72.95, -232.5), (105.0, 61.35, -232.7), (-55.0, 72.94, -232.5), (-55.0, 53.26, -233.2), (105.0, 53.27, -233.2), (-55.0, 97.41, -229.2), (105.0, 97.37, -229.2), (105.0, 90.11, -231.8), (-55.0, 90.11, -231.8), (105.0, 84.1, -232.3), (-55.0, 84.15, -232.3), (105.0, 19.9, -23.44), (-55.0, 19.9, -23.44), (-55.0, 32.84, 232.3), (105.0, 32.77, 232.3), (-55.0, 41.78, -233.5), (105.0, 41.84, -233.5), (105.0, 95.94, 166.7), (-55.0, 95.94, 166.7), (-55.0, 93.16, 183.2), (105.0, 93.14, 183.4)], [], [(1, 5, 4, 2, 3, 0), (6, 9, 7, 8, 11, 10), (12, 13, 14, 15, 16, 17), (19, 18, 23, 22, 21, 20), (25, 29, 28, 26, 27, 24), (31, 22, 23, 30, 33, 32), (14, 13, 34, 35), (38, 40, 41, 37, 36, 39), (42, 45, 44, 43), (47, 46, 44, 45, 48, 49), (17, 16, 10, 11), (7, 9, 50, 51), (53, 52, 41, 40), (55, 56, 57, 54, 19, 20), (24, 27, 4, 5), (28, 29, 58, 59), (60, 61, 62, 63), (64, 65, 66, 67), (68, 69, 70, 71), (69, 68, 63, 62), (66, 61, 60, 67), (70, 65, 64, 71), (72, 73, 74, 75), (76, 77, 78, 79), (80, 81, 82, 83), (81, 80, 75, 74), (78, 73, 72, 79), (82, 77, 76, 83), (59, 58, 84, 35, 34, 85), (86, 89, 87, 88, 91, 90), (93, 94, 95, 92, 0, 3), (95, 94, 96, 87, 89, 97), (98, 99, 47, 49), (36, 99, 98, 39), (101, 32, 33, 100, 52, 53), (42, 43, 102, 90, 91, 103), (51, 50, 105, 104), (104, 105, 106, 57, 56, 107), (65, 70, 69, 62, 61, 66), (66, 37, 41, 52, 100, 33, 30, 23, 18, 19, 54, 57, 106, 105, 50, 9, 6, 10, 16, 15, 14, 35, 84, 58, 29, 25, 24, 5, 1, 0, 92, 95, 97, 89, 86, 90, 102, 43, 44, 46, 78, 73, 74, 81, 82, 77, 47, 99, 36, 61, 62, 69, 70, 65), (37, 66, 61, 36), (78, 46, 47, 77), (77, 82, 81, 74, 73, 78), (72, 75, 80, 83, 76, 79), (79, 48, 45, 42, 103, 91, 88, 87, 96, 94, 93, 3, 2, 4, 27, 26, 28, 59, 85, 34, 13, 12, 17, 11, 8, 7, 51, 104, 107, 56, 55, 20, 21, 22, 31, 32, 101, 53, 40, 38, 67, 64, 71, 68, 63, 60, 39, 98, 49, 76, 83, 80, 75, 72), (49, 48, 79, 76), (67, 38, 39, 60), (60, 63, 68, 71, 64, 67)])
me_car_passenger_base.polygons.foreach_set('use_smooth', [1, 1, 1, 1, 1, 1, 1, 1, 1, 1, 1, 1, 1, 1, 1, 1, 1, 1, 1, 1, 1, 1, 1, 1, 1, 1, 1, 1, 1, 1, 1, 1, 1, 1, 1, 1, 1, 1, 0, 0, 0, 0, 0, 0, 0, 0, 0, 0])
_k = set([(0, 3), (4, 5), (7, 9), (10, 11), (13, 14), (16, 17), (19, 20), (22, 23), (24, 27), (28, 29), (32, 33), (34, 35), (40, 41), (42, 43), (44, 45), (50, 51), (52, 53), (56, 57), (58, 59), (60, 61), (62, 63), (64, 65), (66, 67), (68, 69), (70, 71), (72, 73), (74, 75), (76, 77), (78, 79), (80, 81), (82, 83), (87, 89), (94, 95), (104, 105)])
me_car_passenger_base.attributes.new('sharp_edge', 'BOOLEAN', 'EDGE').data.foreach_set('value', [ (min(e.vertices), max(e.vertices)) in _k for e in me_car_passenger_base.edges])
_uv = me_car_passenger_base.uv_layers.new(name='UVMap')
_uv.uv.foreach_set('vector', [0.9664, 0.924, 0.9447, 0.925, 0.9439, 0.5656, 0.9619, 0.5646, 0.9687, 0.5639, 0.97, 0.9233, 0.3433, 0.9249, 0.1986, 0.9671, 0.2013, 0.5202, 0.3455, 0.5653, 0.3922, 0.5662, 0.39, 0.9256, 0.4745, 0.5669, 0.538, 0.5676, 0.537, 0.9272, 0.4724, 0.9264, 0.4334, 0.9258, 0.4355, 0.5663, 0.02369, 0.9554, 0.02398, 0.9206, 0.008564, 0.9204, 0.00904, 0.5607, 0.02454, 0.561, 0.02378, 0.5263, 0.8185, 0.9263, 0.7351, 0.9274, 0.7328, 0.5675, 0.8141, 0.5668, 0.9313, 0.5659, 0.9323, 0.9253, 0.02625, 0.5604, 0.00904, 0.5607, 0.008564, 0.9204, 0.02461, 0.9203, 0.002753, 0.9203, 0.003553, 0.5602, 0.537, 0.9272, 0.538, 0.5676, 0.6388, 0.5677, 0.6395, 0.9279, 0.02849, 0.03684, 0.02347, 0.03659, 0.02347, 0.03656, 0.02852, 0.03682, 0.0323, 0.03701, 0.0323, 0.03704, 0.07908, 0.03675, 0.07034, 0.03736, 0.07034, 0.03733, 0.07908, 0.03672, 0.05921, 0.03772, 0.06397, 0.03755, 0.07034, 0.03733, 0.07034, 0.03736, 0.06401, 0.03758, 0.05921, 0.03775, 0.4355, 0.5663, 0.4334, 0.9258, 0.39, 0.9256, 0.3922, 0.5662, 0.2013, 0.5202, 0.1986, 0.9671, 0.1962, 0.9973, 0.1989, 0.4897, 0.0182, 0.03596, 0.0182, 0.03595, 0.02347, 0.03656, 0.02347, 0.03659, 0.04726, 0.5264, 0.06685, 0.5109, 0.06646, 0.9713, 0.04692, 0.9555, 0.02369, 0.9554, 0.02378, 0.5263, 0.9323, 0.9253, 0.9313, 0.5659, 0.9439, 0.5656, 0.9447, 0.925, 0.7328, 0.5675, 0.7351, 0.9274, 0.6927, 0.9275, 0.6911, 0.5676, 0.08982, 0.6069, 0.0898, 0.6069, 0.0898, 0.6058, 0.08983, 0.6058, 0.08984, 0.6024, 0.08981, 0.6024, 0.08982, 0.6013, 0.08984, 0.6013, 0.08976, 0.6046, 0.08973, 0.6046, 0.0898, 0.6035, 0.08983, 0.6035, 0.08973, 0.6046, 0.08976, 0.6046, 0.08983, 0.6058, 0.0898, 0.6058, 0.08979, 0.608, 0.0898, 0.6069, 0.08982, 0.6069, 0.08982, 0.608, 0.0898, 0.6035, 0.08981, 0.6024, 0.08984, 0.6024, 0.08983, 0.6035, 0.06595, 0.6069, 0.06592, 0.6069, 0.06593, 0.6058, 0.06595, 0.6058, 0.06596, 0.6024, 0.06594, 0.6024, 0.06594, 0.6013, 0.06597, 0.6013, 0.06588, 0.6046, 0.06586, 0.6046, 0.06593, 0.6035, 0.06595, 0.6035, 0.06586, 0.6046, 0.06588, 0.6046, 0.06595, 0.6058, 0.06593, 0.6058, 0.06592, 0.608, 0.06592, 0.6069, 0.06595, 0.6069, 0.06594, 0.608, 0.06593, 0.6035, 0.06594, 0.6024, 0.06596, 0.6024, 0.06595, 0.6035, 0.6911, 0.5676, 0.6927, 0.9275, 0.6705, 0.9277, 0.6395, 0.9279, 0.6388, 0.5677, 0.6691, 0.5677, 0.9639, 0.9092, 0.9572, 0.9049, 0.9553, 0.5822, 0.9588, 0.5738, 0.9723, 0.5952, 0.9773, 0.8869, 0.9355, 0.5636, 0.9476, 0.5715, 0.9482, 0.9175, 0.9368, 0.9231, 0.97, 0.9233, 0.9687, 0.5639, 0.9482, 0.9175, 0.9476, 0.5715, 0.9447, 0.5712, 0.9553, 0.5822, 0.9572, 0.9049, 0.9465, 0.9172, 0.04886, 0.0369, 0.04886, 0.03687, 0.05921, 0.03772, 0.05921, 0.03775, 0.0323, 0.03701, 0.04886, 0.03687, 0.04886, 0.0369, 0.0323, 0.03704, 0.004728, 0.5598, 0.003553, 0.5602, 0.002753, 0.9203, 0.003807, 0.9203, -0.003094, 0.9203, -0.002129, 0.5598, 0.9966, 0.5834, 1.002, 0.8966, 0.9879, 0.8971, 0.9773, 0.8869, 0.9723, 0.5952, 0.9828, 0.5839, 0.1989, 0.4897, 0.1962, 0.9973, 0.1787, 0.9608, 0.1816, 0.5224, 0.1816, 0.5224, 0.1787, 0.9608, 0.1871, 0.9344, 0.06646, 0.9713, 0.06685, 0.5109, 0.1896, 0.5486, 0.1974, 0.0577, 0.1974, 0.08191, 0.2095, 0.09402, 0.2215, 0.08191, 0.2215, 0.0577, 0.2095, 0.0456, 0.2095, 0.0456, 0.2164, 0.01799, 0.1269, 0.01799, 0.01622, 0.0326, 0.01669, 0.06456, 0.02033, 0.0945, 0.02081, 0.1272, 0.02532, 0.16, 0.0376, 0.2006, 0.04341, 0.2271, 0.04751, 0.2434, 0.05923, 0.2669, 0.1185, 0.2817, 0.1527, 0.2917, 0.2677, 0.316, 0.2762, 0.3238, 0.3647, 0.4084, 0.4172, 0.4508, 0.4291, 0.4615, 0.4773, 0.4685, 0.5568, 0.484, 0.6832, 0.4705, 0.721, 0.4601, 0.7484, 0.4561, 0.7595, 0.4485, 0.8294, 0.3892, 0.8781, 0.3391, 0.8895, 0.3314, 0.9406, 0.3184, 0.9689, 0.3121, 0.9743, 0.297, 0.9798, 0.2707, 0.9808, 0.2493, 0.9812, 0.2089, 0.9817, 0.1669, 0.9827, 0.1381, 0.9832, 0.09673, 0.9843, 0.06714, 0.8538, 0.01799, 0.7643, 0.01799, 0.7698, 0.0456, 0.7819, 0.0577, 0.7819, 0.08191, 0.7698, 0.09402, 0.7577, 0.08191, 0.7577, 0.0577, 0.6974, 0.01799, 0.5474, 0.01799, 0.2833, 0.01799, 0.2215, 0.0577, 0.2215, 0.08191, 0.2095, 0.09402, 0.1974, 0.08191, 0.1974, 0.0577, 0.2164, 0.01799, 0.2095, 0.0456, 0.2215, 0.0577, 0.2833, 0.01799, 0.7698, 0.0456, 0.7643, 0.01799, 0.6974, 0.01799, 0.7577, 0.0577, 0.7577, 0.0577, 0.7577, 0.08191, 0.7698, 0.09402, 0.7819, 0.08191, 0.7819, 0.0577, 0.7698, 0.0456, 0.7802, 0.05448, 0.7802, 0.07897, 0.7682, 0.09122, 0.7562, 0.07897, 0.7562, 0.05448, 0.7682, 0.04223, 0.7682, 0.04223, 0.7633, 0.0143, 0.8516, 0.0143, 0.9812, 0.06403, 0.9801, 0.09421, 0.9796, 0.1358, 0.9786, 0.1652, 0.9781, 0.2075, 0.9777, 0.2481, 0.9767, 0.27, 0.9713, 0.2965, 0.9659, 0.3118, 0.9375, 0.3182, 0.8869, 0.3313, 0.8756, 0.3391, 0.8269, 0.3902, 0.7579, 0.4498, 0.7469, 0.4575, 0.7195, 0.4616, 0.6822, 0.4721, 0.5566, 0.4857, 0.4781, 0.4701, 0.4298, 0.463, 0.418, 0.4522, 0.3654, 0.4089, 0.2779, 0.3237, 0.2694, 0.3158, 0.1552, 0.2912, 0.1209, 0.281, 0.06241, 0.2661, 0.05083, 0.2425, 0.04672, 0.2259, 0.04091, 0.1988, 0.02879, 0.158, 0.02428, 0.1246, 0.0238, 0.09171, 0.02016, 0.06118, 0.01969, 0.02907, 0.1296, 0.0143, 0.2179, 0.0143, 0.2116, 0.04223, 0.1996, 0.05448, 0.1996, 0.07897, 0.2116, 0.09122, 0.2236, 0.07897, 0.2236, 0.05448, 0.2849, 0.0143, 0.5472, 0.0143, 0.6963, 0.0143, 0.7562, 0.05448, 0.7562, 0.07897, 0.7682, 0.09122, 0.7802, 0.07897, 0.7802, 0.05448, 0.6963, 0.0143, 0.7633, 0.0143, 0.7682, 0.04223, 0.7562, 0.05448, 0.2116, 0.04223, 0.2179, 0.0143, 0.2849, 0.0143, 0.2236, 0.05448, 0.2236, 0.05448, 0.2236, 0.07897, 0.2116, 0.09122, 0.1996, 0.07897, 0.1996, 0.05448, 0.2116, 0.04223])
me_car_passenger_base.materials.append(mat_car_material)
me_car_passenger_base.materials.append(None)
me_car_passenger_base.update()
me_car_passenger_base.normals_split_custom_set([tuple(v) for v in zip(*[iter([7.097e-05, 0.9903, -0.1386, 7.097e-05, 0.9903, -0.1386, 7.097e-05, 0.9903, -0.1386, 7.097e-05, 0.9903, -0.1386, 7.097e-05, 0.9903, -0.1386, 7.097e-05, 0.9903, -0.1386, 3.162e-05, 0.8875, 0.4609, 3.162e-05, 0.8875, 0.4609, 3.162e-05, 0.8875, 0.4609, 3.162e-05, 0.8875, 0.4609, 3.162e-05, 0.8875, 0.4609, 3.162e-05, 0.8875, 0.4609, 8.973e-05, 0.9949, 0.1007, 8.973e-05, 0.9949, 0.1007, 8.973e-05, 0.9949, 0.1007, 8.973e-05, 0.9949, 0.1007, 8.973e-05, 0.9949, 0.1007, 8.973e-05, 0.9949, 0.1007, 0.0002544, 0.4228, 0.9062, 0.0002544, 0.4228, 0.9062, 0.0002544, 0.4228, 0.9062, 0.0002544, 0.4228, 0.9062, 0.0002544, 0.4228, 0.9062, 0.0002544, 0.4228, 0.9062, 0.0001002, 0.8828, -0.4698, 0.0001002, 0.8828, -0.4698, 0.0001002, 0.8828, -0.4698, 0.0001002, 0.8828, -0.4698, 0.0001002, 0.8828, -0.4698, 0.0001002, 0.8828, -0.4698, 0.0002836, 0.1315, 0.9913, 0.0002836, 0.1315, 0.9913, 0.0002836, 0.1315, 0.9913, 0.0002836, 0.1315, 0.9913, 0.0002836, 0.1315, 0.9913, 0.0002836, 0.1315, 0.9913, 0.0001015, 0.9981, -0.06122, 0.0001015, 0.9981, -0.06122, 0.0001015, 0.9981, -0.06122, 0.0001015, 0.9981, -0.06122, 0.0, -1.0, 0.0, 0.0, -1.0, 0.0, 0.0, -1.0, 0.0, 0.0, -1.0, 0.0, 0.0, -1.0, 0.0, 0.0, -1.0, 0.0, 0.002076, -0.9773, -0.2118, -0.002029, -0.9771, -0.2127, 0.0005492, -0.9768, -0.2142, 0.0004529, -0.9768, -0.2142, 0.0, -1.0, 0.0, 0.0, -1.0, 0.0, 0.0, -1.0, 0.0, 0.0, -1.0, 0.0, 0.0, -1.0, 0.0, 0.0, -1.0, 0.0, 9.094e-05, 0.8882, 0.4595, 9.094e-05, 0.8882, 0.4595, 9.094e-05, 0.8882, 0.4595, 9.094e-05, 0.8882, 0.4595, -2.258e-07, 0.8847, 0.4661, -2.258e-07, 0.8847, 0.4661, -2.258e-07, 0.8847, 0.4661, -2.258e-07, 0.8847, 0.4661, -6.897e-05, -0.997, 0.07701, -0.001146, -0.9971, 0.07579, -0.0002077, -0.9972, 0.07499, 0.0008846, -0.9971, 0.07565, 0.0001576, 0.5678, 0.8232, 0.0001576, 0.5678, 0.8232, 0.0001576, 0.5678, 0.8232, 0.0001576, 0.5678, 0.8232, 0.0001576, 0.5678, 0.8232, 0.0001576, 0.5678, 0.8232, 0.0001357, 0.932, -0.3625, 0.0001357, 0.932, -0.3625, 0.0001357, 0.932, -0.3625, 0.0001357, 0.932, -0.3625, 4.713e-05, 0.9308, -0.3656, 4.713e-05, 0.9308, -0.3656, 4.713e-05, 0.9308, -0.3656, 4.713e-05, 0.9308, -0.3656, 0.0, 0.0, -1.0, 0.0, 0.0, -1.0, 0.0, 0.0, -1.0, 0.0, 0.0, -1.0, 0.0, -0.866, 0.5, 0.0, -0.866, 0.5, 0.0, -0.866, 0.5, 0.0, -0.866, 0.5, 0.0, 0.866, 0.5, 0.0, 0.866, 0.5, 0.0, 0.866, 0.5, 0.0, 0.866, 0.5, 0.0, 0.866, -0.5, 0.0, 0.866, -0.5, 0.0, 0.866, -0.5, 0.0, 0.866, -0.5, 0.0, -0.866, -0.5, 0.0, -0.866, -0.5, 0.0, -0.866, -0.5, 0.0, -0.866, -0.5, 0.0, 0.0, 1.0, 0.0, 0.0, 1.0, 0.0, 0.0, 1.0, 0.0, 0.0, 1.0, 0.0, 0.0, -1.0, 0.0, 0.0, -1.0, 0.0, 0.0, -1.0, 0.0, 0.0, -1.0, 0.0, -0.866, 0.5, 0.0, -0.866, 0.5, 0.0, -0.866, 0.5, 0.0, -0.866, 0.5, 0.0, 0.866, 0.5, 0.0, 0.866, 0.5, 0.0, 0.866, 0.5, 0.0, 0.866, 0.5, 0.0, 0.866, -0.5, 0.0, 0.866, -0.5, 0.0, 0.866, -0.5, 0.0, 0.866, -0.5, 0.0, -0.866, -0.5, 0.0, -0.866, -0.5, 0.0, -0.866, -0.5, 0.0, -0.866, -0.5, 0.0, 0.0, 1.0, 0.0, 0.0, 1.0, 0.0, 0.0, 1.0, 0.0, 0.0, 1.0, 7.873e-05, 0.992, -0.1264, 7.873e-05, 0.992, -0.1264, 7.873e-05, 0.992, -0.1264, 7.873e-05, 0.992, -0.1264, 7.873e-05, 0.992, -0.1264, 7.873e-05, 0.992, -0.1264, 0.003276, 0.04073, -0.9992, 0.0001136, 0.03841, -0.9993, 0.0001136, 0.03841, -0.9993, -0.002998, 0.0361, -0.9993, -0.006666, 0.03889, -0.9992, 0.006876, 0.03875, -0.9992, 0.0001489, 0.4153, -0.9097, 0.0001489, 0.4153, -0.9097, 0.0001489, 0.4153, -0.9097, 0.0001489, 0.4153, -0.9097, 0.0001489, 0.4153, -0.9097, 0.0001489, 0.4153, -0.9097, 0.000128, 0.03847, -0.9993, 0.000128, 0.03847, -0.9993, 0.000128, 0.03847, -0.9993, 0.000128, 0.03847, -0.9993, 0.000128, 0.03847, -0.9993, 0.000128, 0.03847, -0.9993, 0.0, -1.0, 0.0, 0.0, -1.0, 0.0, 0.0, -1.0, 0.0, 0.0, -1.0, 0.0, 0.0, -1.0, 0.0, 0.0, -1.0, 0.0, 0.0, -1.0, 0.0, 0.0, -1.0, 0.0, 0.0002035, 0.1148, 0.9934, 0.0002035, 0.1148, 0.9934, 0.0002035, 0.1148, 0.9934, 0.0002035, 0.1148, 0.9934, 0.0002035, 0.1148, 0.9934, 0.0002035, 0.1148, 0.9934, 9.638e-05, 0.03924, -0.9992, 9.638e-05, 0.03924, -0.9992, 0.001778, 0.0414, -0.9991, 0.006876, 0.03875, -0.9992, -0.006666, 0.03889, -0.9992, -0.001626, 0.03704, -0.9993, 0.0, 0.9927, 0.1208, 0.0, 0.9927, 0.1208, 0.0, 0.9927, 0.1208, 0.0, 0.9927, 0.1208, 1.266e-05, 0.9885, 0.1512, 1.266e-05, 0.9885, 0.1512, 1.266e-05, 0.9885, 0.1512, 1.266e-05, 0.9885, 0.1512, 1.266e-05, 0.9885, 0.1512, 1.266e-05, 0.9885, 0.1512, -1.0, 0.0, 0.0, -1.0, 0.0, 0.0, -1.0, 0.0, 0.0, -1.0, 0.0, 0.0, -1.0, 0.0, 0.0, -1.0, 0.0, 0.0, -1.0, -3.929e-08, 0.0, -1.0, -3.929e-08, 0.0, -1.0, -3.929e-08, 0.0, -1.0, -3.929e-08, 0.0, -1.0, -3.929e-08, 0.0, -1.0, -3.929e-08, 0.0, -1.0, -3.929e-08, 0.0, -1.0, -3.929e-08, 0.0, -1.0, -3.929e-08, 0.0, -1.0, -3.929e-08, 0.0, -1.0, -3.929e-08, 0.0, -1.0, -3.929e-08, 0.0, -1.0, -3.929e-08, 0.0, -1.0, -3.929e-08, 0.0, -1.0, -3.929e-08, 0.0, -1.0, -3.929e-08, 0.0, -1.0, -3.929e-08, 0.0, -1.0, -3.929e-08, 0.0, -1.0, -3.929e-08, 0.0, -1.0, -3.929e-08, 0.0, -1.0, -3.929e-08, 0.0, -1.0, -3.929e-08, 0.0, -1.0, -3.929e-08, 0.0, -1.0, -3.929e-08, 0.0, -1.0, -3.929e-08, 0.0, -1.0, -3.929e-08, 0.0, -1.0, -3.929e-08, 0.0, -1.0, -3.929e-08, 0.0, -1.0, -3.929e-08, 0.0, -1.0, -3.929e-08, 0.0, -1.0, -3.929e-08, 0.0, -1.0, -3.929e-08, 0.0, -1.0, -3.929e-08, 0.0, -1.0, -3.929e-08, 0.0, -1.0, -3.929e-08, 0.0, -1.0, -3.929e-08, 0.0, -1.0, -3.929e-08, 0.0, -1.0, -3.929e-08, 0.0, -1.0, -3.929e-08, 0.0, -1.0, -3.929e-08, 0.0, -1.0, -3.929e-08, 0.0, -1.0, -3.929e-08, 0.0, -1.0, -3.929e-08, 0.0, -1.0, -3.929e-08, 0.0, -1.0, -3.929e-08, 0.0, -1.0, -3.929e-08, 0.0, -1.0, -3.929e-08, 0.0, -1.0, -3.929e-08, 0.0, -1.0, -3.929e-08, 0.0, -1.0, -3.929e-08, 0.0, -1.0, -3.929e-08, 0.0, -1.0, -3.929e-08, 0.0, -1.0, -3.929e-08, 0.0, -1.0, -3.929e-08, 0.0, -1.0, 0.0, 0.0, -1.0, 0.0, 0.0, -1.0, 0.0, 0.0, -1.0, 0.0, 0.0, -1.0, 0.0, 0.0, -1.0, 0.0, 0.0, -1.0, 0.0, 0.0, -1.0, 0.0, 0.0, -1.0, 0.0, 0.0, -1.0, 0.0, 0.0, -1.0, 0.0, 0.0, -1.0, 0.0, 0.0, -1.0, 0.0, 0.0, -1.0, 0.0, 0.0, 1.0, 0.0, 0.0, 1.0, 0.0, 0.0, 1.0, 0.0, 0.0, 1.0, 0.0, 0.0, 1.0, 0.0, 0.0, 1.0, 0.0, 0.0, 1.0, -1.332e-09, 0.0, 1.0, -1.332e-09, 0.0, 1.0, -1.332e-09, 0.0, 1.0, -1.332e-09, 0.0, 1.0, -1.332e-09, 0.0, 1.0, -1.332e-09, 0.0, 1.0, -1.332e-09, 0.0, 1.0, -1.332e-09, 0.0, 1.0, -1.332e-09, 0.0, 1.0, -1.332e-09, 0.0, 1.0, -1.332e-09, 0.0, 1.0, -1.332e-09, 0.0, 1.0, -1.332e-09, 0.0, 1.0, -1.332e-09, 0.0, 1.0, -1.332e-09, 0.0, 1.0, -1.332e-09, 0.0, 1.0, -1.332e-09, 0.0, 1.0, -1.332e-09, 0.0, 1.0, -1.332e-09, 0.0, 1.0, -1.332e-09, 0.0, 1.0, -1.332e-09, 0.0, 1.0, -1.332e-09, 0.0, 1.0, -1.332e-09, 0.0, 1.0, -1.332e-09, 0.0, 1.0, -1.332e-09, 0.0, 1.0, -1.332e-09, 0.0, 1.0, -1.332e-09, 0.0, 1.0, -1.332e-09, 0.0, 1.0, -1.332e-09, 0.0, 1.0, -1.332e-09, 0.0, 1.0, -1.332e-09, 0.0, 1.0, -1.332e-09, 0.0, 1.0, -1.332e-09, 0.0, 1.0, -1.332e-09, 0.0, 1.0, -1.332e-09, 0.0, 1.0, -1.332e-09, 0.0, 1.0, -1.332e-09, 0.0, 1.0, -1.332e-09, 0.0, 1.0, -1.332e-09, 0.0, 1.0, -1.332e-09, 0.0, 1.0, -1.332e-09, 0.0, 1.0, -1.332e-09, 0.0, 1.0, -1.332e-09, 0.0, 1.0, -1.332e-09, 0.0, 1.0, -1.332e-09, 0.0, 1.0, -1.332e-09, 0.0, 1.0, -1.332e-09, 0.0, 1.0, -1.332e-09, 0.0, 1.0, -1.332e-09, 0.0, 1.0, -1.332e-09, 0.0, 1.0, -1.332e-09, 0.0, 1.0, -1.332e-09, 0.0, 1.0, -1.332e-09, 0.0, 1.0, -1.332e-09, 0.0, 1.0, -2.969e-07, 0.0, 1.0, -2.969e-07, 0.0, 1.0, -2.969e-07, 0.0, 1.0, -2.969e-07, 0.0, 1.0, 0.0, 0.0, 1.0, 0.0, 0.0, 1.0, 0.0, 0.0, 1.0, 0.0, 0.0, 1.0, 0.0, 0.0, 1.0, 0.0, 0.0, 1.0, 0.0, 0.0, 1.0, 0.0, 0.0, 1.0, 0.0, 0.0, 1.0, 0.0, 0.0])] * 3)])

# ---- objects
ob_tire = bpy.data.objects.new('tire', me_cylinder)
ob_side_view = bpy.data.objects.new('side view', cam_camera)
ob_tire_001 = bpy.data.objects.new('tire.001', me_cylinder_001)
ob_side_view_001 = bpy.data.objects.new('side view.001', cam_camera_006)
ob_tire_002 = bpy.data.objects.new('tire.002', me_cylinder_002)
ob_tire_003 = bpy.data.objects.new('tire.003', me_cylinder_003)
ob_side_view_002 = bpy.data.objects.new('side view.002', cam_camera_007)
ob_side_view_003 = bpy.data.objects.new('side view.003', cam_camera_008)
ob_car_body = bpy.data.objects.new('car-body', me_car_passenger_base)
ob_car = bpy.data.objects.new('car', None)

# ---- transforms, parenting, visibility, modifiers, constraints
ob_tire.location = (1.04, -1.57, 0.46)
ob_tire.rotation_euler = (0.0, 1.571, 0.0)
ob_tire.scale = (0.35, 0.35, 0.05)
_m = ob_tire.modifiers.new('UVProject', 'UV_PROJECT')
ob_side_view.location = (3.79, 0.19, 1.7)
ob_side_view.rotation_euler = (1.571, 0.0, 1.571)
ob_side_view.scale = (0.9, 0.53, 0.5)
ob_tire_001.location = (1.04, 1.407, 0.46)
ob_tire_001.rotation_euler = (0.0, 1.571, 0.0)
ob_tire_001.scale = (0.35, 0.35, 0.05)
_m = ob_tire_001.modifiers.new('UVProject', 'UV_PROJECT')
ob_side_view_001.location = (3.79, 3.167, 1.7)
ob_side_view_001.rotation_euler = (1.571, 0.0, 1.571)
ob_side_view_001.scale = (0.9, 0.53, 0.5)
ob_tire_002.location = (-0.5476, -1.567, 0.46)
ob_tire_002.rotation_euler = (3.142, 1.571, 0.0)
ob_tire_002.scale = (0.35, 0.35, 0.05)
_m = ob_tire_002.modifiers.new('UVProject', 'UV_PROJECT')
ob_tire_003.location = (-0.5476, 1.411, 0.46)
ob_tire_003.rotation_euler = (3.142, 1.571, 0.0)
ob_tire_003.scale = (0.35, 0.35, 0.05)
_m = ob_tire_003.modifiers.new('UVProject', 'UV_PROJECT')
ob_side_view_002.location = (-3.298, -3.327, 1.7)
ob_side_view_002.rotation_euler = (1.571, -0.0, -1.571)
ob_side_view_002.scale = (0.9, 0.53, 0.5)
ob_side_view_003.location = (-3.298, -0.3493, 1.7)
ob_side_view_003.rotation_euler = (1.571, -0.0, -1.571)
ob_side_view_003.scale = (0.9, 0.53, 0.5)
ob_car_body.parent = ob_car
ob_car_body.location = (0.0, 0.0, 0.0)
_m = ob_car_body.modifiers.new('UVProject', 'UV_PROJECT')
_m.uv_layer = 'UVMap'
_m.projector_count = 4
ob_car.location = (0.0, 0.0, 0.0)
ob_car.rotation_euler = (1.571, -0.0, 0.0)
ob_car.scale = (0.01, 0.01, 0.01)

# ---- collection membership
scene.collection.objects.link(ob_tire)
scene.collection.objects.link(ob_side_view)
scene.collection.objects.link(ob_tire_001)
scene.collection.objects.link(ob_side_view_001)
scene.collection.objects.link(ob_tire_002)
scene.collection.objects.link(ob_tire_003)
scene.collection.objects.link(ob_side_view_002)
scene.collection.objects.link(ob_side_view_003)
col_collection.objects.link(ob_car_body)
col_collection.objects.link(ob_car)

# ---- scene / render settings (as saved in the file)
scene.camera = ob_side_view
scene.frame_start = 1; scene.frame_end = 250; scene.frame_set(1)
scene.render.engine = 'BLENDER_EEVEE_NEXT'
scene.render.bake_bias = 0.0
scene.render.bake_samples = 0
scene.render.compositor_device = 'GPU'
scene.eevee.use_volume_custom_range = False
scene.eevee.fast_gi_thickness_near = 0.1
scene.eevee.fast_gi_thickness_far = 0.0
scene.eevee.ray_tracing_options.screen_trace_thickness = 0.1
bpy.context.view_layer.update()

# ---- added for rendering (the .blend has no usable light): sun
light_auto_sun = bpy.data.lights.new('AutoSun', 'SUN')
light_auto_sun.energy = 3.0
light_auto_sun.angle = 0.0523599
ob_auto_sun = bpy.data.objects.new('AutoSun', light_auto_sun)
scene.collection.objects.link(ob_auto_sun)
ob_auto_sun.rotation_euler = (0.872665, 0.174533, 0.523599)
bpy.context.view_layer.update()
